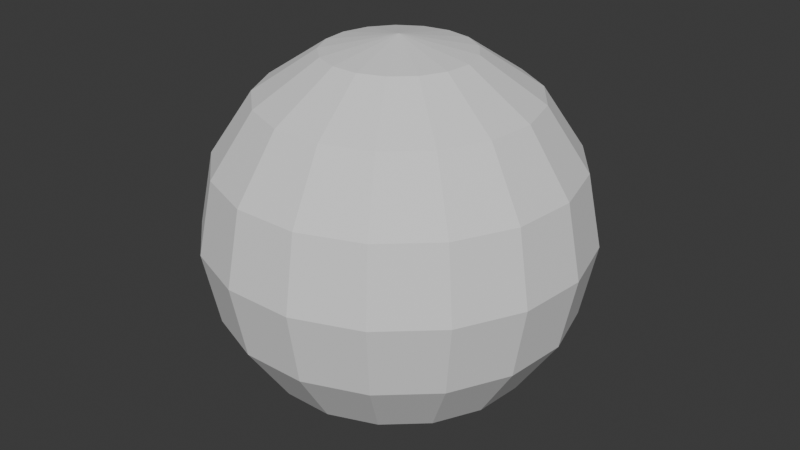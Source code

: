# Source: sphere.blend  (saved by Blender 4.2.66; exported with 4.5.12 LTS)
import bpy
from mathutils import Matrix  # noqa: F401  (used for matrix-valued properties, if any)

bpy.ops.wm.read_factory_settings(use_empty=True)
scene = bpy.context.scene
scene.name = 'Scene'

# ---- collections
col_collection = bpy.data.collections.new('Collection'); scene.collection.children.link(col_collection)

# ---- world
world_world = bpy.data.worlds.new('World'); scene.world = world_world
world_world.use_nodes = True; world_world.node_tree.nodes.clear()
_N = world_world.node_tree.nodes; _L = world_world.node_tree.links
n0 = _N.new('ShaderNodeOutputWorld'); n0.name = 'World Output'; n0.location = (300, 300)
n1 = _N.new('ShaderNodeBackground'); n1.name = 'Background'; n1.location = (10, 300)
n1.inputs[0].default_value = (0.05088, 0.05088, 0.05088, 1.0)
_L.new(n1.outputs[0], n0.inputs[0])
n0.is_active_output = True
world_world.color = (0.05088, 0.05088, 0.05088)
world_world.sun_shadow_jitter_overblur = 0.0

# ---- meshes
me_sphere_001 = bpy.data.meshes.new('Sphere.001')
me_sphere_001.from_pydata([(0.0, 0.1166, 0.2816), (0.0, 0.3048, 0.0), (0.0, 0.1166, -0.2816), (0.04214, 0.1088, 0.2816), (0.07786, 0.201, 0.2155), (0.1017, 0.2626, 0.1166), (0.1101, 0.2842, 0.0), (0.1017, 0.2626, -0.1166), (0.07786, 0.201, -0.2155), (0.04214, 0.1088, -0.2816), (0.07858, 0.0862, 0.2816), (0.1452, 0.1593, 0.2155), (0.1897, 0.2081, 0.1166), (0.2053, 0.2252, 0.0), (0.1897, 0.2081, -0.1166), (0.1452, 0.1593, -0.2155), (0.07858, 0.0862, -0.2816), (0.1044, 0.05199, 0.2816), (0.1929, 0.09607, 0.2155), (0.2521, 0.1255, 0.1166), (0.2728, 0.1359, 0.0), (0.2521, 0.1255, -0.1166), (0.1929, 0.09607, -0.2155), (0.1044, 0.05199, -0.2816), (0.1161, 0.01076, 0.2816), (0.2146, 0.01989, 0.2155), (0.2804, 0.02598, 0.1166), (0.3035, 0.02812, 0.0), (0.2804, 0.02598, -0.1166), (0.2146, 0.01989, -0.2155), (0.1161, 0.01076, -0.2816), (0.1122, -0.03192, 0.2816), (0.2073, -0.05898, 0.2155), (0.2708, -0.07706, 0.1166), (0.2932, -0.08341, 0.0), (0.2708, -0.07706, -0.1166), (0.2073, -0.05898, -0.2155), (0.1122, -0.03192, -0.2816), (0.09308, -0.07029, 0.2816), (0.172, -0.1299, 0.2155), (0.2247, -0.1697, 0.1166), (0.2432, -0.1837, 0.0), (0.2247, -0.1697, -0.1166), (0.172, -0.1299, -0.2155), (0.09308, -0.07029, -0.2816), (0.0614, -0.09917, 0.2816), (0.1135, -0.1832, 0.2155), (0.1482, -0.2394, 0.1166), (0.1605, -0.2591, 0.0), (0.1482, -0.2394, -0.1166), (0.1135, -0.1832, -0.2155), (0.0614, -0.09917, -0.2816), (0.02143, -0.1147, 0.2816), (0.0396, -0.2119, 0.2155), (0.05174, -0.2768, 0.1166), (0.05601, -0.2996, 0.0), (0.05174, -0.2768, -0.1166), (0.0396, -0.2119, -0.2155), (0.02143, -0.1147, -0.2816), (-0.02143, -0.1147, 0.2816), (-0.0396, -0.2119, 0.2155), (-0.05174, -0.2768, 0.1166), (-0.05601, -0.2996, 0.0), (-0.05174, -0.2768, -0.1166), (-0.0396, -0.2119, -0.2155), (-0.02143, -0.1147, -0.2816), (-0.0614, -0.09917, 0.2816), (-0.1135, -0.1832, 0.2155), (-0.1482, -0.2394, 0.1166), (-0.1605, -0.2591, 0.0), (-0.1482, -0.2394, -0.1166), (-0.1135, -0.1832, -0.2155), (-0.0614, -0.09917, -0.2816), (0.0, 0.0, -0.3048), (-0.09308, -0.07029, 0.2816), (-0.172, -0.1299, 0.2155), (-0.2247, -0.1697, 0.1166), (-0.2432, -0.1837, 0.0), (-0.2247, -0.1697, -0.1166), (-0.172, -0.1299, -0.2155), (-0.09308, -0.07029, -0.2816), (0.0, 0.0, 0.3048), (-0.1122, -0.03192, 0.2816), (-0.2073, -0.05898, 0.2155), (-0.2708, -0.07706, 0.1166), (-0.2932, -0.08341, 0.0), (-0.2708, -0.07706, -0.1166), (-0.2073, -0.05898, -0.2155), (-0.1122, -0.03192, -0.2816), (-0.1161, 0.01076, 0.2816), (-0.2146, 0.01989, 0.2155), (-0.2804, 0.02598, 0.1166), (-0.3035, 0.02812, 0.0), (-0.2804, 0.02598, -0.1166), (-0.2146, 0.01989, -0.2155), (-0.1161, 0.01076, -0.2816), (-0.1044, 0.05199, 0.2816), (-0.1929, 0.09607, 0.2155), (-0.2521, 0.1255, 0.1166), (-0.2728, 0.1359, 0.0), (-0.2521, 0.1255, -0.1166), (-0.1929, 0.09607, -0.2155), (-0.1044, 0.05199, -0.2816), (-0.07858, 0.0862, 0.2816), (-0.1452, 0.1593, 0.2155), (-0.1897, 0.2081, 0.1166), (-0.2053, 0.2252, 0.0), (-0.1897, 0.2081, -0.1166), (-0.1452, 0.1593, -0.2155), (-0.07858, 0.0862, -0.2816), (-0.04214, 0.1088, 0.2816), (-0.07786, 0.201, 0.2155), (-0.1017, 0.2626, 0.1166), (-0.1101, 0.2842, 0.0), (-0.1017, 0.2626, -0.1166), (-0.07786, 0.201, -0.2155), (-0.04214, 0.1088, -0.2816), (-1.49e-08, 0.2155, 0.2155), (-2.235e-08, 0.2816, 0.1166), (-2.235e-08, 0.2816, -0.1166), (-1.49e-08, 0.2155, -0.2155)], [], [(118, 117, 4, 5), (0, 81, 3), (73, 2, 9), (120, 119, 7, 8), (1, 118, 5, 6), (117, 0, 3, 4), (2, 120, 8, 9), (119, 1, 6, 7), (8, 7, 14, 15), (6, 5, 12, 13), (4, 3, 10, 11), (9, 8, 15, 16), (7, 6, 13, 14), (5, 4, 11, 12), (3, 81, 10), (73, 9, 16), (16, 15, 22, 23), (14, 13, 20, 21), (12, 11, 18, 19), (10, 81, 17), (73, 16, 23), (15, 14, 21, 22), (13, 12, 19, 20), (11, 10, 17, 18), (21, 20, 27, 28), (19, 18, 25, 26), (17, 81, 24), (73, 23, 30), (22, 21, 28, 29), (20, 19, 26, 27), (18, 17, 24, 25), (23, 22, 29, 30), (73, 30, 37), (29, 28, 35, 36), (27, 26, 33, 34), (25, 24, 31, 32), (30, 29, 36, 37), (28, 27, 34, 35), (26, 25, 32, 33), (24, 81, 31), (34, 33, 40, 41), (32, 31, 38, 39), (37, 36, 43, 44), (35, 34, 41, 42), (33, 32, 39, 40), (31, 81, 38), (73, 37, 44), (36, 35, 42, 43), (44, 43, 50, 51), (42, 41, 48, 49), (40, 39, 46, 47), (38, 81, 45), (73, 44, 51), (43, 42, 49, 50), (41, 40, 47, 48), (39, 38, 45, 46), (47, 46, 53, 54), (45, 81, 52), (73, 51, 58), (50, 49, 56, 57), (48, 47, 54, 55), (46, 45, 52, 53), (51, 50, 57, 58), (49, 48, 55, 56), (73, 58, 65), (57, 56, 63, 64), (55, 54, 61, 62), (53, 52, 59, 60), (58, 57, 64, 65), (56, 55, 62, 63), (54, 53, 60, 61), (52, 81, 59), (60, 59, 66, 67), (65, 64, 71, 72), (63, 62, 69, 70), (61, 60, 67, 68), (59, 81, 66), (73, 65, 72), (64, 63, 70, 71), (62, 61, 68, 69), (72, 71, 79, 80), (70, 69, 77, 78), (68, 67, 75, 76), (66, 81, 74), (73, 72, 80), (71, 70, 78, 79), (69, 68, 76, 77), (67, 66, 74, 75), (74, 81, 82), (73, 80, 88), (79, 78, 86, 87), (77, 76, 84, 85), (75, 74, 82, 83), (80, 79, 87, 88), (78, 77, 85, 86), (76, 75, 83, 84), (87, 86, 93, 94), (85, 84, 91, 92), (83, 82, 89, 90), (88, 87, 94, 95), (86, 85, 92, 93), (84, 83, 90, 91), (82, 81, 89), (73, 88, 95), (95, 94, 101, 102), (93, 92, 99, 100), (91, 90, 97, 98), (89, 81, 96), (73, 95, 102), (94, 93, 100, 101), (92, 91, 98, 99), (90, 89, 96, 97), (100, 99, 106, 107), (98, 97, 104, 105), (96, 81, 103), (73, 102, 109), (101, 100, 107, 108), (99, 98, 105, 106), (97, 96, 103, 104), (102, 101, 108, 109), (73, 109, 116), (108, 107, 114, 115), (106, 105, 112, 113), (104, 103, 110, 111), (109, 108, 115, 116), (107, 106, 113, 114), (105, 104, 111, 112), (103, 81, 110), (113, 112, 118, 1), (111, 110, 0, 117), (116, 115, 120, 2), (114, 113, 1, 119), (112, 111, 117, 118), (110, 81, 0), (73, 116, 2), (115, 114, 119, 120)])
_uv = me_sphere_001.uv_layers.new(name='UVMap')
_uv.uv.foreach_set('vector', [0.7059, 0.625, 0.7059, 0.75, 0.6471, 0.75, 0.6471, 0.625, 0.7059, 0.875, 0.6765, 1.0, 0.6471, 0.875, 0.6765, 0.0, 0.7059, 0.125, 0.6471, 0.125, 0.7059, 0.25, 0.7059, 0.375, 0.6471, 0.375, 0.6471, 0.25, 0.7059, 0.5, 0.7059, 0.625, 0.6471, 0.625, 0.6471, 0.5, 0.7059, 0.75, 0.7059, 0.875, 0.6471, 0.875, 0.6471, 0.75, 0.7059, 0.125, 0.7059, 0.25, 0.6471, 0.25, 0.6471, 0.125, 0.7059, 0.375, 0.7059, 0.5, 0.6471, 0.5, 0.6471, 0.375, 0.6471, 0.25, 0.6471, 0.375, 0.5882, 0.375, 0.5882, 0.25, 0.6471, 0.5, 0.6471, 0.625, 0.5882, 0.625, 0.5882, 0.5, 0.6471, 0.75, 0.6471, 0.875, 0.5882, 0.875, 0.5882, 0.75, 0.6471, 0.125, 0.6471, 0.25, 0.5882, 0.25, 0.5882, 0.125, 0.6471, 0.375, 0.6471, 0.5, 0.5882, 0.5, 0.5882, 0.375, 0.6471, 0.625, 0.6471, 0.75, 0.5882, 0.75, 0.5882, 0.625, 0.6471, 0.875, 0.6176, 1.0, 0.5882, 0.875, 0.6176, 0.0, 0.6471, 0.125, 0.5882, 0.125, 0.5882, 0.125, 0.5882, 0.25, 0.5294, 0.25, 0.5294, 0.125, 0.5882, 0.375, 0.5882, 0.5, 0.5294, 0.5, 0.5294, 0.375, 0.5882, 0.625, 0.5882, 0.75, 0.5294, 0.75, 0.5294, 0.625, 0.5882, 0.875, 0.5588, 1.0, 0.5294, 0.875, 0.5588, 0.0, 0.5882, 0.125, 0.5294, 0.125, 0.5882, 0.25, 0.5882, 0.375, 0.5294, 0.375, 0.5294, 0.25, 0.5882, 0.5, 0.5882, 0.625, 0.5294, 0.625, 0.5294, 0.5, 0.5882, 0.75, 0.5882, 0.875, 0.5294, 0.875, 0.5294, 0.75, 0.5294, 0.375, 0.5294, 0.5, 0.4706, 0.5, 0.4706, 0.375, 0.5294, 0.625, 0.5294, 0.75, 0.4706, 0.75, 0.4706, 0.625, 0.5294, 0.875, 0.5, 1.0, 0.4706, 0.875, 0.5, 0.0, 0.5294, 0.125, 0.4706, 0.125, 0.5294, 0.25, 0.5294, 0.375, 0.4706, 0.375, 0.4706, 0.25, 0.5294, 0.5, 0.5294, 0.625, 0.4706, 0.625, 0.4706, 0.5, 0.5294, 0.75, 0.5294, 0.875, 0.4706, 0.875, 0.4706, 0.75, 0.5294, 0.125, 0.5294, 0.25, 0.4706, 0.25, 0.4706, 0.125, 0.4412, 0.0, 0.4706, 0.125, 0.4118, 0.125, 0.4706, 0.25, 0.4706, 0.375, 0.4118, 0.375, 0.4118, 0.25, 0.4706, 0.5, 0.4706, 0.625, 0.4118, 0.625, 0.4118, 0.5, 0.4706, 0.75, 0.4706, 0.875, 0.4118, 0.875, 0.4118, 0.75, 0.4706, 0.125, 0.4706, 0.25, 0.4118, 0.25, 0.4118, 0.125, 0.4706, 0.375, 0.4706, 0.5, 0.4118, 0.5, 0.4118, 0.375, 0.4706, 0.625, 0.4706, 0.75, 0.4118, 0.75, 0.4118, 0.625, 0.4706, 0.875, 0.4412, 1.0, 0.4118, 0.875, 0.4118, 0.5, 0.4118, 0.625, 0.3529, 0.625, 0.3529, 0.5, 0.4118, 0.75, 0.4118, 0.875, 0.3529, 0.875, 0.3529, 0.75, 0.4118, 0.125, 0.4118, 0.25, 0.3529, 0.25, 0.3529, 0.125, 0.4118, 0.375, 0.4118, 0.5, 0.3529, 0.5, 0.3529, 0.375, 0.4118, 0.625, 0.4118, 0.75, 0.3529, 0.75, 0.3529, 0.625, 0.4118, 0.875, 0.3824, 1.0, 0.3529, 0.875, 0.3824, 0.0, 0.4118, 0.125, 0.3529, 0.125, 0.4118, 0.25, 0.4118, 0.375, 0.3529, 0.375, 0.3529, 0.25, 0.3529, 0.125, 0.3529, 0.25, 0.2941, 0.25, 0.2941, 0.125, 0.3529, 0.375, 0.3529, 0.5, 0.2941, 0.5, 0.2941, 0.375, 0.3529, 0.625, 0.3529, 0.75, 0.2941, 0.75, 0.2941, 0.625, 0.3529, 0.875, 0.3235, 1.0, 0.2941, 0.875, 0.3235, 0.0, 0.3529, 0.125, 0.2941, 0.125, 0.3529, 0.25, 0.3529, 0.375, 0.2941, 0.375, 0.2941, 0.25, 0.3529, 0.5, 0.3529, 0.625, 0.2941, 0.625, 0.2941, 0.5, 0.3529, 0.75, 0.3529, 0.875, 0.2941, 0.875, 0.2941, 0.75, 0.2941, 0.625, 0.2941, 0.75, 0.2353, 0.75, 0.2353, 0.625, 0.2941, 0.875, 0.2647, 1.0, 0.2353, 0.875, 0.2647, 0.0, 0.2941, 0.125, 0.2353, 0.125, 0.2941, 0.25, 0.2941, 0.375, 0.2353, 0.375, 0.2353, 0.25, 0.2941, 0.5, 0.2941, 0.625, 0.2353, 0.625, 0.2353, 0.5, 0.2941, 0.75, 0.2941, 0.875, 0.2353, 0.875, 0.2353, 0.75, 0.2941, 0.125, 0.2941, 0.25, 0.2353, 0.25, 0.2353, 0.125, 0.2941, 0.375, 0.2941, 0.5, 0.2353, 0.5, 0.2353, 0.375, 0.2059, 0.0, 0.2353, 0.125, 0.1765, 0.125, 0.2353, 0.25, 0.2353, 0.375, 0.1765, 0.375, 0.1765, 0.25, 0.2353, 0.5, 0.2353, 0.625, 0.1765, 0.625, 0.1765, 0.5, 0.2353, 0.75, 0.2353, 0.875, 0.1765, 0.875, 0.1765, 0.75, 0.2353, 0.125, 0.2353, 0.25, 0.1765, 0.25, 0.1765, 0.125, 0.2353, 0.375, 0.2353, 0.5, 0.1765, 0.5, 0.1765, 0.375, 0.2353, 0.625, 0.2353, 0.75, 0.1765, 0.75, 0.1765, 0.625, 0.2353, 0.875, 0.2059, 1.0, 0.1765, 0.875, 0.1765, 0.75, 0.1765, 0.875, 0.1176, 0.875, 0.1176, 0.75, 0.1765, 0.125, 0.1765, 0.25, 0.1176, 0.25, 0.1176, 0.125, 0.1765, 0.375, 0.1765, 0.5, 0.1176, 0.5, 0.1176, 0.375, 0.1765, 0.625, 0.1765, 0.75, 0.1176, 0.75, 0.1176, 0.625, 0.1765, 0.875, 0.1471, 1.0, 0.1176, 0.875, 0.1471, 0.0, 0.1765, 0.125, 0.1176, 0.125, 0.1765, 0.25, 0.1765, 0.375, 0.1176, 0.375, 0.1176, 0.25, 0.1765, 0.5, 0.1765, 0.625, 0.1176, 0.625, 0.1176, 0.5, 0.1176, 0.125, 0.1176, 0.25, 0.05882, 0.25, 0.05882, 0.125, 0.1176, 0.375, 0.1176, 0.5, 0.05882, 0.5, 0.05882, 0.375, 0.1176, 0.625, 0.1176, 0.75, 0.05882, 0.75, 0.05882, 0.625, 0.1176, 0.875, 0.08824, 1.0, 0.05882, 0.875, 0.08824, 0.0, 0.1176, 0.125, 0.05882, 0.125, 0.1176, 0.25, 0.1176, 0.375, 0.05882, 0.375, 0.05882, 0.25, 0.1176, 0.5, 0.1176, 0.625, 0.05882, 0.625, 0.05882, 0.5, 0.1176, 0.75, 0.1176, 0.875, 0.05882, 0.875, 0.05882, 0.75, 0.05882, 0.875, 0.02941, 1.0, 0.0, 0.875, 0.02941, 0.0, 0.05882, 0.125, 0.0, 0.125, 0.05882, 0.25, 0.05882, 0.375, 2.98e-08, 0.375, 2.98e-08, 0.25, 0.05882, 0.5, 0.05882, 0.625, 2.98e-08, 0.625, 2.98e-08, 0.5, 0.05882, 0.75, 0.05882, 0.875, 0.0, 0.875, 2.98e-08, 0.75, 0.05882, 0.125, 0.05882, 0.25, 2.98e-08, 0.25, 0.0, 0.125, 0.05882, 0.375, 0.05882, 0.5, 2.98e-08, 0.5, 2.98e-08, 0.375, 0.05882, 0.625, 0.05882, 0.75, 2.98e-08, 0.75, 2.98e-08, 0.625, 1.0, 0.25, 1.0, 0.375, 0.9412, 0.375, 0.9412, 0.25, 1.0, 0.5, 1.0, 0.625, 0.9412, 0.625, 0.9412, 0.5, 1.0, 0.75, 1.0, 0.875, 0.9412, 0.875, 0.9412, 0.75, 1.0, 0.125, 1.0, 0.25, 0.9412, 0.25, 0.9412, 0.125, 1.0, 0.375, 1.0, 0.5, 0.9412, 0.5, 0.9412, 0.375, 1.0, 0.625, 1.0, 0.75, 0.9412, 0.75, 0.9412, 0.625, 1.0, 0.875, 0.9706, 1.0, 0.9412, 0.875, 0.9706, 0.0, 1.0, 0.125, 0.9412, 0.125, 0.9412, 0.125, 0.9412, 0.25, 0.8824, 0.25, 0.8824, 0.125, 0.9412, 0.375, 0.9412, 0.5, 0.8824, 0.5, 0.8824, 0.375, 0.9412, 0.625, 0.9412, 0.75, 0.8824, 0.75, 0.8824, 0.625, 0.9412, 0.875, 0.9118, 1.0, 0.8824, 0.875, 0.9118, 0.0, 0.9412, 0.125, 0.8824, 0.125, 0.9412, 0.25, 0.9412, 0.375, 0.8824, 0.375, 0.8824, 0.25, 0.9412, 0.5, 0.9412, 0.625, 0.8824, 0.625, 0.8824, 0.5, 0.9412, 0.75, 0.9412, 0.875, 0.8824, 0.875, 0.8824, 0.75, 0.8824, 0.375, 0.8824, 0.5, 0.8235, 0.5, 0.8235, 0.375, 0.8824, 0.625, 0.8824, 0.75, 0.8235, 0.75, 0.8235, 0.625, 0.8824, 0.875, 0.8529, 1.0, 0.8235, 0.875, 0.8529, 0.0, 0.8824, 0.125, 0.8235, 0.125, 0.8824, 0.25, 0.8824, 0.375, 0.8235, 0.375, 0.8235, 0.25, 0.8824, 0.5, 0.8824, 0.625, 0.8235, 0.625, 0.8235, 0.5, 0.8824, 0.75, 0.8824, 0.875, 0.8235, 0.875, 0.8235, 0.75, 0.8824, 0.125, 0.8824, 0.25, 0.8235, 0.25, 0.8235, 0.125, 0.7941, 0.0, 0.8235, 0.125, 0.7647, 0.125, 0.8235, 0.25, 0.8235, 0.375, 0.7647, 0.375, 0.7647, 0.25, 0.8235, 0.5, 0.8235, 0.625, 0.7647, 0.625, 0.7647, 0.5, 0.8235, 0.75, 0.8235, 0.875, 0.7647, 0.875, 0.7647, 0.75, 0.8235, 0.125, 0.8235, 0.25, 0.7647, 0.25, 0.7647, 0.125, 0.8235, 0.375, 0.8235, 0.5, 0.7647, 0.5, 0.7647, 0.375, 0.8235, 0.625, 0.8235, 0.75, 0.7647, 0.75, 0.7647, 0.625, 0.8235, 0.875, 0.7941, 1.0, 0.7647, 0.875, 0.7647, 0.5, 0.7647, 0.625, 0.7059, 0.625, 0.7059, 0.5, 0.7647, 0.75, 0.7647, 0.875, 0.7059, 0.875, 0.7059, 0.75, 0.7647, 0.125, 0.7647, 0.25, 0.7059, 0.25, 0.7059, 0.125, 0.7647, 0.375, 0.7647, 0.5, 0.7059, 0.5, 0.7059, 0.375, 0.7647, 0.625, 0.7647, 0.75, 0.7059, 0.75, 0.7059, 0.625, 0.7647, 0.875, 0.7353, 1.0, 0.7059, 0.875, 0.7353, 0.0, 0.7647, 0.125, 0.7059, 0.125, 0.7647, 0.25, 0.7647, 0.375, 0.7059, 0.375, 0.7059, 0.25])
me_sphere_001.update()

# ---- objects
ob_sphere = bpy.data.objects.new('Sphere', me_sphere_001)

# ---- transforms, parenting, visibility, modifiers, constraints
ob_sphere.location = (0.0, 0.0, 0.0)

# ---- collection membership
col_collection.objects.link(ob_sphere)

# ---- scene / render settings (as saved in the file)
scene.frame_start = 1; scene.frame_end = 250; scene.frame_set(1)
scene.render.engine = 'BLENDER_EEVEE_NEXT'
bpy.context.view_layer.update()

# ---- added for rendering (the .blend has no active camera and no usable light): camera, sun
cam_auto = bpy.data.cameras.new('AutoCamera')
cam_auto.lens = 50.0
cam_auto.sensor_width = 36.0
cam_auto.clip_end = 1000.0
ob_auto_camera = bpy.data.objects.new('AutoCamera', cam_auto)
scene.collection.objects.link(ob_auto_camera)
ob_auto_camera.location = (0.97275, -1.16471, 0.7782)
ob_auto_camera.rotation_euler = (1.09748, -7.21219e-08, 0.694738)
scene.camera = ob_auto_camera
light_auto_sun = bpy.data.lights.new('AutoSun', 'SUN')
light_auto_sun.energy = 3.0
light_auto_sun.angle = 0.0523599
ob_auto_sun = bpy.data.objects.new('AutoSun', light_auto_sun)
scene.collection.objects.link(ob_auto_sun)
ob_auto_sun.rotation_euler = (0.872665, 0.174533, 0.523599)
bpy.context.view_layer.update()
